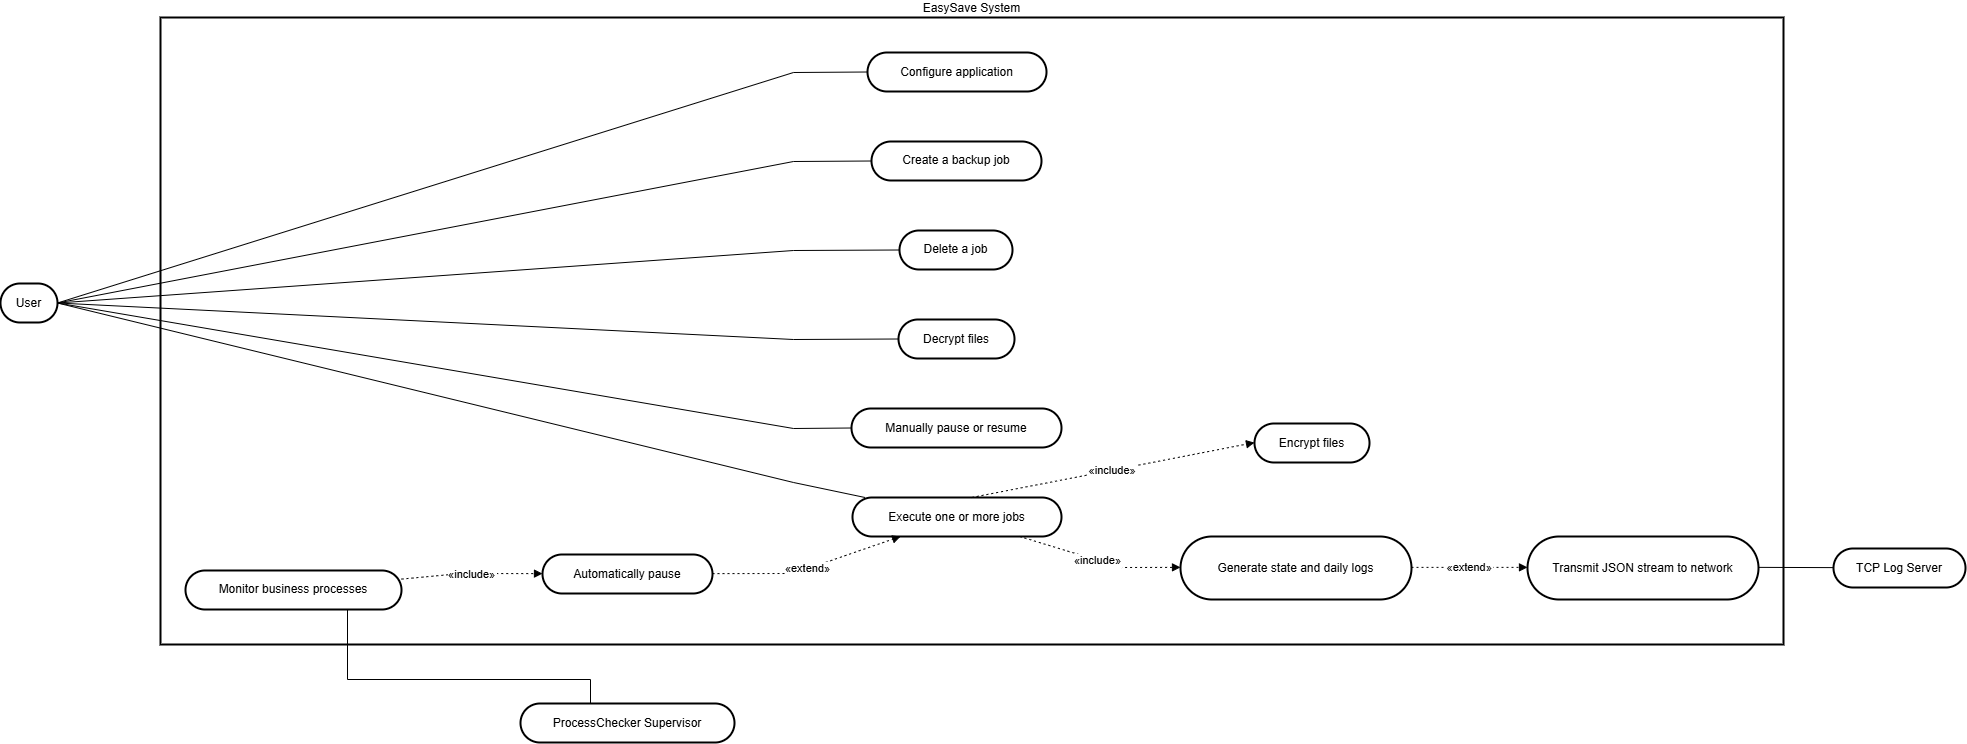

The diagram above was exported from draw.io. Its source (the exported page's mxGraphModel, read from the mxfile embedded in the PNG):
<mxGraphModel dx="3420" dy="302" grid="1" gridSize="10" guides="1" tooltips="1" connect="1" arrows="1" fold="1" page="1" pageScale="1" pageWidth="827" pageHeight="1169" math="0" shadow="0">
  <root>
    <mxCell id="0" />
    <mxCell id="1" parent="0" />
    <mxCell id="6HQRfOp3-xiIiUGfuUus-96" parent="1" style="whiteSpace=wrap;strokeWidth=2;labelPosition=center;verticalLabelPosition=top;align=center;verticalAlign=bottom;" value="EasySave System" vertex="1">
      <mxGeometry height="627" width="1623" x="20" y="1854" as="geometry" />
    </mxCell>
    <mxCell id="6HQRfOp3-xiIiUGfuUus-97" parent="1" style="rounded=1;whiteSpace=wrap;arcSize=50;strokeWidth=2;" value="User" vertex="1">
      <mxGeometry height="39" width="57" x="-140" y="2120" as="geometry" />
    </mxCell>
    <mxCell id="6HQRfOp3-xiIiUGfuUus-98" parent="1" style="rounded=1;whiteSpace=wrap;arcSize=50;strokeWidth=2;" value="ProcessChecker Supervisor" vertex="1">
      <mxGeometry height="39" width="214" x="380" y="2540" as="geometry" />
    </mxCell>
    <mxCell id="6HQRfOp3-xiIiUGfuUus-99" parent="1" style="rounded=1;whiteSpace=wrap;arcSize=50;strokeWidth=2;" value="TCP Log Server" vertex="1">
      <mxGeometry height="39" width="132" x="1693" y="2385" as="geometry" />
    </mxCell>
    <mxCell id="6HQRfOp3-xiIiUGfuUus-100" parent="1" style="rounded=1;whiteSpace=wrap;arcSize=50;strokeWidth=2;" value="Configure application" vertex="1">
      <mxGeometry height="39" width="179" x="727" y="1889" as="geometry" />
    </mxCell>
    <mxCell id="6HQRfOp3-xiIiUGfuUus-101" parent="1" style="rounded=1;whiteSpace=wrap;arcSize=50;strokeWidth=2;" value="Create a backup job" vertex="1">
      <mxGeometry height="39" width="170" x="731" y="1978" as="geometry" />
    </mxCell>
    <mxCell id="6HQRfOp3-xiIiUGfuUus-102" parent="1" style="rounded=1;whiteSpace=wrap;arcSize=50;strokeWidth=2;" value="Delete a job" vertex="1">
      <mxGeometry height="39" width="113" x="759" y="2067" as="geometry" />
    </mxCell>
    <mxCell id="6HQRfOp3-xiIiUGfuUus-103" parent="1" style="rounded=1;whiteSpace=wrap;arcSize=50;strokeWidth=2;" value="Decrypt files" vertex="1">
      <mxGeometry height="39" width="116" x="758" y="2156" as="geometry" />
    </mxCell>
    <mxCell id="6HQRfOp3-xiIiUGfuUus-104" parent="1" style="rounded=1;whiteSpace=wrap;arcSize=50;strokeWidth=2;" value="Manually pause or resume" vertex="1">
      <mxGeometry height="39" width="210" x="711" y="2245" as="geometry" />
    </mxCell>
    <mxCell id="6HQRfOp3-xiIiUGfuUus-105" parent="1" style="rounded=1;whiteSpace=wrap;arcSize=50;strokeWidth=2;" value="Execute one or more jobs" vertex="1">
      <mxGeometry height="39" width="209" x="712" y="2334" as="geometry" />
    </mxCell>
    <mxCell id="6HQRfOp3-xiIiUGfuUus-106" parent="1" style="rounded=1;whiteSpace=wrap;arcSize=50;strokeWidth=2;" value="Encrypt files" vertex="1">
      <mxGeometry height="39" width="115" x="1114" y="2260" as="geometry" />
    </mxCell>
    <mxCell id="6HQRfOp3-xiIiUGfuUus-107" parent="1" style="rounded=1;whiteSpace=wrap;arcSize=50;strokeWidth=2;" value="Generate state and daily logs" vertex="1">
      <mxGeometry height="63" width="231" x="1040" y="2373" as="geometry" />
    </mxCell>
    <mxCell id="6HQRfOp3-xiIiUGfuUus-108" parent="1" style="rounded=1;whiteSpace=wrap;arcSize=50;strokeWidth=2;" value="Automatically pause" vertex="1">
      <mxGeometry height="39" width="170" x="402" y="2391" as="geometry" />
    </mxCell>
    <mxCell id="6HQRfOp3-xiIiUGfuUus-109" parent="1" style="rounded=1;whiteSpace=wrap;arcSize=50;strokeWidth=2;" value="Monitor business processes" vertex="1">
      <mxGeometry height="39" width="216" x="45" y="2407" as="geometry" />
    </mxCell>
    <mxCell id="6HQRfOp3-xiIiUGfuUus-110" parent="1" style="rounded=1;whiteSpace=wrap;arcSize=50;strokeWidth=2;" value="Transmit JSON stream to network" vertex="1">
      <mxGeometry height="63" width="231" x="1387" y="2373" as="geometry" />
    </mxCell>
    <mxCell id="6HQRfOp3-xiIiUGfuUus-111" edge="1" parent="1" source="6HQRfOp3-xiIiUGfuUus-97" style="curved=0;startArrow=none;endArrow=none;exitX=1;exitY=0.5;entryX=0;entryY=0.5;rounded=0;exitDx=0;exitDy=0;" target="6HQRfOp3-xiIiUGfuUus-100" value="">
      <mxGeometry relative="1" as="geometry">
        <Array as="points">
          <mxPoint x="653" y="1909" />
        </Array>
      </mxGeometry>
    </mxCell>
    <mxCell id="6HQRfOp3-xiIiUGfuUus-112" edge="1" parent="1" source="6HQRfOp3-xiIiUGfuUus-97" style="curved=0;startArrow=none;endArrow=none;exitX=1;exitY=0.5;entryX=0;entryY=0.5;rounded=0;exitDx=0;exitDy=0;" target="6HQRfOp3-xiIiUGfuUus-101" value="">
      <mxGeometry relative="1" as="geometry">
        <Array as="points">
          <mxPoint x="653" y="1998" />
        </Array>
      </mxGeometry>
    </mxCell>
    <mxCell id="6HQRfOp3-xiIiUGfuUus-113" edge="1" parent="1" source="6HQRfOp3-xiIiUGfuUus-97" style="curved=0;startArrow=none;endArrow=none;exitX=1;exitY=0.5;entryX=0;entryY=0.5;rounded=0;exitDx=0;exitDy=0;" target="6HQRfOp3-xiIiUGfuUus-102" value="">
      <mxGeometry relative="1" as="geometry">
        <Array as="points">
          <mxPoint x="653" y="2087" />
        </Array>
      </mxGeometry>
    </mxCell>
    <mxCell id="6HQRfOp3-xiIiUGfuUus-114" edge="1" parent="1" source="6HQRfOp3-xiIiUGfuUus-97" style="curved=0;startArrow=none;endArrow=none;exitX=1;exitY=0.5;entryX=0;entryY=0.5;rounded=0;exitDx=0;exitDy=0;" target="6HQRfOp3-xiIiUGfuUus-103" value="">
      <mxGeometry relative="1" as="geometry">
        <Array as="points">
          <mxPoint x="653" y="2176" />
        </Array>
      </mxGeometry>
    </mxCell>
    <mxCell id="6HQRfOp3-xiIiUGfuUus-115" edge="1" parent="1" source="6HQRfOp3-xiIiUGfuUus-97" style="curved=0;startArrow=none;endArrow=none;exitX=1;exitY=0.5;entryX=0;entryY=0.5;rounded=0;exitDx=0;exitDy=0;" target="6HQRfOp3-xiIiUGfuUus-104" value="">
      <mxGeometry relative="1" as="geometry">
        <Array as="points">
          <mxPoint x="653" y="2265" />
        </Array>
      </mxGeometry>
    </mxCell>
    <mxCell id="6HQRfOp3-xiIiUGfuUus-116" edge="1" parent="1" source="6HQRfOp3-xiIiUGfuUus-97" style="curved=0;startArrow=none;endArrow=none;exitX=1;exitY=0.5;entryX=0.06;entryY=0;rounded=0;exitDx=0;exitDy=0;" target="6HQRfOp3-xiIiUGfuUus-105" value="">
      <mxGeometry relative="1" as="geometry">
        <Array as="points">
          <mxPoint x="653" y="2319" />
        </Array>
      </mxGeometry>
    </mxCell>
    <mxCell id="6HQRfOp3-xiIiUGfuUus-117" edge="1" parent="1" source="6HQRfOp3-xiIiUGfuUus-105" style="curved=0;dashed=1;dashPattern=2 3;startArrow=none;endArrow=block;exitX=0.57;exitY=0;entryX=0;entryY=0.49;rounded=0;" target="6HQRfOp3-xiIiUGfuUus-106" value="«include»">
      <mxGeometry relative="1" as="geometry" />
    </mxCell>
    <mxCell id="6HQRfOp3-xiIiUGfuUus-118" edge="1" parent="1" source="6HQRfOp3-xiIiUGfuUus-105" style="curved=0;dashed=1;dashPattern=2 3;startArrow=none;endArrow=block;exitX=0.8;exitY=1;entryX=0;entryY=0.49;rounded=0;" target="6HQRfOp3-xiIiUGfuUus-107" value="«include»">
      <mxGeometry relative="1" as="geometry">
        <Array as="points">
          <mxPoint x="981" y="2404" />
        </Array>
      </mxGeometry>
    </mxCell>
    <mxCell id="6HQRfOp3-xiIiUGfuUus-119" edge="1" parent="1" source="6HQRfOp3-xiIiUGfuUus-109" style="curved=0;dashed=1;dashPattern=2 3;startArrow=none;endArrow=block;exitX=1;exitY=0.22;entryX=0;entryY=0.49;rounded=0;" target="6HQRfOp3-xiIiUGfuUus-108" value="«include»">
      <mxGeometry relative="1" as="geometry">
        <Array as="points">
          <mxPoint x="321" y="2410" />
        </Array>
      </mxGeometry>
    </mxCell>
    <mxCell id="6HQRfOp3-xiIiUGfuUus-120" edge="1" parent="1" source="6HQRfOp3-xiIiUGfuUus-108" style="curved=0;dashed=1;dashPattern=2 3;startArrow=none;endArrow=block;exitX=1;exitY=0.49;entryX=0.23;entryY=1;rounded=0;" target="6HQRfOp3-xiIiUGfuUus-105" value="«extend»">
      <mxGeometry relative="1" as="geometry">
        <Array as="points">
          <mxPoint x="653" y="2410" />
        </Array>
      </mxGeometry>
    </mxCell>
    <mxCell id="6HQRfOp3-xiIiUGfuUus-121" edge="1" parent="1" source="6HQRfOp3-xiIiUGfuUus-107" style="curved=0;dashed=1;dashPattern=2 3;startArrow=none;endArrow=block;exitX=1;exitY=0.49;entryX=0;entryY=0.49;rounded=0;" target="6HQRfOp3-xiIiUGfuUus-110" value="«extend»">
      <mxGeometry relative="1" as="geometry">
        <Array as="points" />
      </mxGeometry>
    </mxCell>
    <mxCell id="6HQRfOp3-xiIiUGfuUus-122" edge="1" parent="1" source="6HQRfOp3-xiIiUGfuUus-109" style="curved=0;startArrow=none;endArrow=none;exitX=0.75;exitY=1;rounded=0;exitDx=0;exitDy=0;" value="">
      <mxGeometry relative="1" as="geometry">
        <Array as="points">
          <mxPoint x="207" y="2516" />
          <mxPoint x="450" y="2516" />
        </Array>
        <mxPoint x="450" y="2540" as="targetPoint" />
      </mxGeometry>
    </mxCell>
    <mxCell id="6HQRfOp3-xiIiUGfuUus-123" edge="1" parent="1" source="6HQRfOp3-xiIiUGfuUus-110" style="curved=1;startArrow=none;endArrow=none;exitX=1;exitY=0.49;entryX=0;entryY=0.49;rounded=0;" target="6HQRfOp3-xiIiUGfuUus-99" value="">
      <mxGeometry relative="1" as="geometry">
        <Array as="points" />
      </mxGeometry>
    </mxCell>
  </root>
</mxGraphModel>